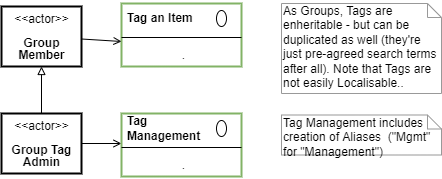

The diagram above was exported from draw.io. Its source (the exported page's mxGraphModel, read from the mxfile embedded in the PNG):
<mxGraphModel dx="782" dy="517" grid="1" gridSize="10" guides="1" tooltips="1" connect="1" arrows="1" fold="1" page="1" pageScale="1" pageWidth="827" pageHeight="1169" math="0" shadow="0">
  <root>
    <mxCell id="I90MQL6RxVj9hhBw1dbk-0" />
    <mxCell id="I90MQL6RxVj9hhBw1dbk-1" parent="I90MQL6RxVj9hhBw1dbk-0" />
    <mxCell id="rmRqgsZCKtMQFMqzM6kI-0" value="" style="fontStyle=1;align=center;verticalAlign=top;childLayout=stackLayout;horizontal=1;horizontalStack=0;resizeParent=1;resizeParentMax=0;resizeLast=0;marginBottom=0;strokeColor=#82b366;strokeWidth=2;fillColor=none;" parent="I90MQL6RxVj9hhBw1dbk-1" vertex="1">
      <mxGeometry x="240" y="240" width="120" height="63" as="geometry" />
    </mxCell>
    <mxCell id="rmRqgsZCKtMQFMqzM6kI-1" value="Tag an Item" style="html=1;align=left;spacingLeft=4;verticalAlign=middle;strokeColor=none;fillColor=none;fontStyle=1" parent="rmRqgsZCKtMQFMqzM6kI-0" vertex="1">
      <mxGeometry width="120" height="30" as="geometry" />
    </mxCell>
    <mxCell id="rmRqgsZCKtMQFMqzM6kI-2" value="" style="shape=ellipse;" parent="rmRqgsZCKtMQFMqzM6kI-1" vertex="1">
      <mxGeometry x="1" width="10" height="16" relative="1" as="geometry">
        <mxPoint x="-25" y="7" as="offset" />
      </mxGeometry>
    </mxCell>
    <mxCell id="rmRqgsZCKtMQFMqzM6kI-3" value="" style="line;strokeWidth=1;fillColor=none;align=left;verticalAlign=middle;spacingTop=-1;spacingLeft=3;spacingRight=3;rotatable=0;labelPosition=right;points=[];portConstraint=eastwest;" parent="rmRqgsZCKtMQFMqzM6kI-0" vertex="1">
      <mxGeometry y="30" width="120" height="8" as="geometry" />
    </mxCell>
    <mxCell id="rmRqgsZCKtMQFMqzM6kI-4" value="." style="html=1;align=center;spacingLeft=4;verticalAlign=top;strokeColor=none;fillColor=none;" parent="rmRqgsZCKtMQFMqzM6kI-0" vertex="1">
      <mxGeometry y="38" width="120" height="25" as="geometry" />
    </mxCell>
    <mxCell id="rmRqgsZCKtMQFMqzM6kI-18" style="edgeStyle=none;rounded=0;orthogonalLoop=1;jettySize=auto;html=1;entryX=0.5;entryY=1;entryDx=0;entryDy=0;endArrow=block;endFill=0;" parent="I90MQL6RxVj9hhBw1dbk-1" source="rmRqgsZCKtMQFMqzM6kI-5" target="rmRqgsZCKtMQFMqzM6kI-16" edge="1">
      <mxGeometry relative="1" as="geometry" />
    </mxCell>
    <mxCell id="rmRqgsZCKtMQFMqzM6kI-20" style="edgeStyle=none;rounded=0;orthogonalLoop=1;jettySize=auto;html=1;entryX=0;entryY=0;entryDx=0;entryDy=0;entryPerimeter=0;endArrow=open;endFill=0;" parent="I90MQL6RxVj9hhBw1dbk-1" source="rmRqgsZCKtMQFMqzM6kI-5" target="rmRqgsZCKtMQFMqzM6kI-9" edge="1">
      <mxGeometry relative="1" as="geometry" />
    </mxCell>
    <mxCell id="rmRqgsZCKtMQFMqzM6kI-5" value="&lt;p style=&quot;line-height: 100%&quot;&gt;&amp;lt;&amp;lt;actor&amp;gt;&amp;gt;&lt;br&gt;&lt;br&gt;&lt;b&gt;Group Tag&lt;br&gt;Admin&lt;/b&gt;&lt;/p&gt;" style="text;html=1;align=center;verticalAlign=middle;dashed=0;strokeColor=#000000;strokeWidth=2;" parent="I90MQL6RxVj9hhBw1dbk-1" vertex="1">
      <mxGeometry x="120" y="350" width="80" height="60" as="geometry" />
    </mxCell>
    <mxCell id="rmRqgsZCKtMQFMqzM6kI-6" value="" style="fontStyle=1;align=center;verticalAlign=top;childLayout=stackLayout;horizontal=1;horizontalStack=0;resizeParent=1;resizeParentMax=0;resizeLast=0;marginBottom=0;strokeColor=#82b366;strokeWidth=2;fillColor=none;" parent="I90MQL6RxVj9hhBw1dbk-1" vertex="1">
      <mxGeometry x="240" y="350" width="120" height="63" as="geometry" />
    </mxCell>
    <mxCell id="rmRqgsZCKtMQFMqzM6kI-7" value="Tag &lt;br&gt;Management" style="html=1;align=left;spacingLeft=4;verticalAlign=middle;strokeColor=none;fillColor=none;fontStyle=1" parent="rmRqgsZCKtMQFMqzM6kI-6" vertex="1">
      <mxGeometry width="120" height="30" as="geometry" />
    </mxCell>
    <mxCell id="rmRqgsZCKtMQFMqzM6kI-8" value="" style="shape=ellipse;" parent="rmRqgsZCKtMQFMqzM6kI-7" vertex="1">
      <mxGeometry x="1" width="10" height="16" relative="1" as="geometry">
        <mxPoint x="-25" y="7" as="offset" />
      </mxGeometry>
    </mxCell>
    <mxCell id="rmRqgsZCKtMQFMqzM6kI-9" value="" style="line;strokeWidth=1;fillColor=none;align=left;verticalAlign=middle;spacingTop=-1;spacingLeft=3;spacingRight=3;rotatable=0;labelPosition=right;points=[];portConstraint=eastwest;" parent="rmRqgsZCKtMQFMqzM6kI-6" vertex="1">
      <mxGeometry y="30" width="120" height="8" as="geometry" />
    </mxCell>
    <mxCell id="rmRqgsZCKtMQFMqzM6kI-10" value="." style="html=1;align=center;spacingLeft=4;verticalAlign=top;strokeColor=none;fillColor=none;" parent="rmRqgsZCKtMQFMqzM6kI-6" vertex="1">
      <mxGeometry y="38" width="120" height="25" as="geometry" />
    </mxCell>
    <mxCell id="rmRqgsZCKtMQFMqzM6kI-19" style="edgeStyle=none;rounded=0;orthogonalLoop=1;jettySize=auto;html=1;entryX=0;entryY=0;entryDx=0;entryDy=0;endArrow=open;endFill=0;" parent="I90MQL6RxVj9hhBw1dbk-1" source="rmRqgsZCKtMQFMqzM6kI-16" target="rmRqgsZCKtMQFMqzM6kI-4" edge="1">
      <mxGeometry relative="1" as="geometry" />
    </mxCell>
    <mxCell id="rmRqgsZCKtMQFMqzM6kI-16" value="&lt;p style=&quot;line-height: 100%&quot;&gt;&amp;lt;&amp;lt;actor&amp;gt;&amp;gt;&lt;br&gt;&lt;br&gt;&lt;b&gt;Group&lt;br&gt;Member&lt;/b&gt;&lt;/p&gt;" style="text;html=1;align=center;verticalAlign=middle;dashed=0;strokeColor=#000000;strokeWidth=2;" parent="I90MQL6RxVj9hhBw1dbk-1" vertex="1">
      <mxGeometry x="120" y="243" width="80" height="60" as="geometry" />
    </mxCell>
    <mxCell id="6iF4gy5RhbDNfGiQrfCW-1" value="Notes" parent="I90MQL6RxVj9hhBw1dbk-0" />
    <mxCell id="1rFRM2pLISEZPAcxCDYn-6" value="Tag Management includes creation of Aliases&amp;nbsp; (&quot;Mgmt&quot; for &quot;Management&quot;)" style="shape=note;whiteSpace=wrap;html=1;size=14;verticalAlign=top;align=left;spacingTop=-6;strokeColor=#999999;strokeWidth=1;fillColor=none;fontFamily=Helvetica;fontSize=12;fontColor=#000000;" parent="6iF4gy5RhbDNfGiQrfCW-1" vertex="1">
      <mxGeometry x="400" y="351.5" width="160" height="40" as="geometry" />
    </mxCell>
    <mxCell id="rmRqgsZCKtMQFMqzM6kI-21" value="As Groups, Tags are enheritable - but can be&amp;nbsp; duplicated as well (they're just pre-agreed search terms after all). Note that Tags are not easily Localisable.." style="shape=note;whiteSpace=wrap;html=1;size=14;verticalAlign=top;align=left;spacingTop=-6;strokeColor=#999999;strokeWidth=1;fillColor=none;fontFamily=Helvetica;fontSize=12;fontColor=#000000;" parent="6iF4gy5RhbDNfGiQrfCW-1" vertex="1">
      <mxGeometry x="400" y="240" width="160" height="90" as="geometry" />
    </mxCell>
  </root>
</mxGraphModel>